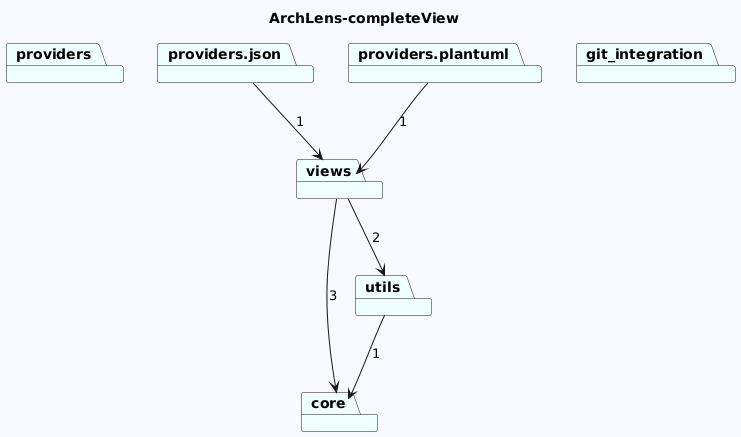

The diagram above was rendered by PlantUML. Its source (embedded in the PNG):
@startuml
skinparam backgroundColor GhostWhite
title ArchLens-completeView
package "providers" #Azure
package "core" #Azure
package "providers.json" #Azure
package "views" #Azure
package "utils" #Azure
package "providers.plantuml" #Azure
package "git_integration" #Azure


"providers.json"-->"views"  : 1
"views"-->"utils"  : 2
"views"-->"core"  : 3
"utils"-->"core"  : 1
"providers.plantuml"-->"views"  : 1
@enduml